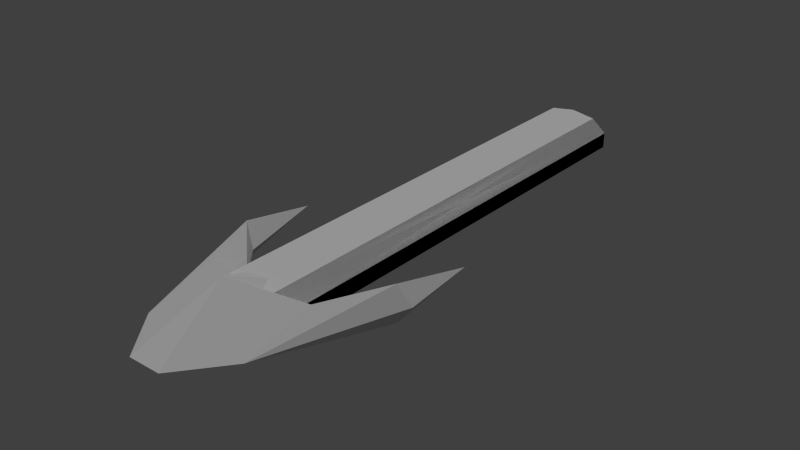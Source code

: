 # Source: Magic_Sword_03.blend  (saved by Blender 2.73.0; exported with 4.5.12 LTS)
import bpy
from mathutils import Matrix  # noqa: F401  (used for matrix-valued properties, if any)

bpy.ops.wm.read_factory_settings(use_empty=True)
scene = bpy.context.scene
scene.name = 'Scene'

# ---- collections
col_collection_1 = bpy.data.collections.new('Collection 1'); scene.collection.children.link(col_collection_1)

# ---- world
world_world = bpy.data.worlds.new('World'); scene.world = world_world
world_world.color = (0.05088, 0.05088, 0.05088)
world_world.use_sun_shadow = False
world_world.sun_shadow_jitter_overblur = 0.0
world_world.cycles.sampling_method = 'MANUAL'
world_world.cycles.sample_map_resolution = 256

# ---- lights
light_sun = bpy.data.lights.new('Sun', 'SUN')
light_sun.transmission_factor = 0.0
light_sun.angle = 0.1993
light_sun.energy = 1.0
light_sun.shadow_buffer_clip_start = 0.5
light_sun.shadow_soft_size = 0.1
light_sun.shadow_cascade_max_distance = 1000.0
light_sun.cycles.use_multiple_importance_sampling = False

# ---- meshes
me_cylinder = bpy.data.meshes.new('Cylinder')
me_cylinder.from_pydata([(0.5878, 0.809, -5.546), (0.5878, 0.809, 5.826), (0.9511, 0.309, -5.546), (0.9511, 0.309, 5.826), (0.9511, -0.309, -5.546), (0.9511, -0.309, 5.826), (0.5878, -0.809, -5.546), (0.5878, -0.809, 5.826), (-0.5878, -0.809, -5.546), (-0.5878, -0.809, 5.826), (-0.9511, -0.309, -5.546), (-0.9511, -0.309, 5.826), (-0.9511, 0.309, -5.546), (-0.9511, 0.309, 5.826), (-0.5878, 0.809, -5.546), (-0.5878, 0.809, 5.826), (2.04, 0.712, 3.889), (0.5758, -0.003648, 4.062), (0.9304, -0.003849, 4.965), (1.605, -0.004231, 4.153), (2.177, -0.004554, 1.945), (2.36, -0.004658, 3.821), (1.296, -0.004056, 7.115), (0.3928, -0.003544, 8.259), (1.33, 0.712, 5.468), (0.0, 0.9571, -5.546), (0.0, 1.0, 5.826), (-0.5878, 0.809, -5.546), (-0.5878, 0.809, 5.826), (-0.9511, 0.309, -5.546), (-0.9511, 0.309, 5.826), (-0.9511, -0.309, -5.546), (-0.9511, -0.309, 5.826), (-0.5878, -0.809, -5.546), (-0.5878, -0.809, 5.826), (0.0, -0.9571, -5.546), (0.0, -1.0, 5.826), (0.5878, -0.809, -5.546), (0.5878, -0.809, 5.826), (0.9511, -0.309, -5.546), (0.9511, -0.309, 5.826), (0.9511, 0.309, -5.546), (0.9511, 0.309, 5.826), (0.5878, 0.809, -5.546), (0.5878, 0.809, 5.826), (-2.04, 0.712, 3.889), (-0.5763, -0.002996, 4.062), (-0.9309, -0.002796, 4.965), (-1.606, -0.002414, 4.153), (-2.178, -0.00209, 1.945), (-2.361, -0.001987, 3.821), (-1.297, -0.002588, 7.115), (-0.3933, -0.003099, 8.259), (-1.33, 0.712, 5.468), (-0.01861, 1.536, 6.356), (-2.041, -0.7136, 3.89), (-1.331, -0.7154, 5.47), (2.04, -0.7236, 3.89), (1.329, -0.7219, 5.47), (0.01748, -1.542, 6.358)], [], [(25, 26, 1, 0), (0, 1, 3, 2), (2, 3, 5, 4), (4, 5, 7, 6), (6, 7, 36, 35), (35, 36, 9, 8), (8, 9, 11, 10), (10, 11, 13, 12), (1, 26, 15, 13, 11, 9, 36, 7, 5, 3), (14, 15, 26, 25), (12, 13, 15, 14), (20, 16, 21), (20, 19, 16), (22, 21, 16, 24), (18, 24, 16, 19), (25, 27, 28, 26), (27, 29, 30, 28), (29, 31, 32, 30), (31, 33, 34, 32), (33, 35, 36, 34), (35, 37, 38, 36), (37, 39, 40, 38), (39, 41, 42, 40), (28, 30, 32, 34, 36, 38, 40, 42, 44, 26), (43, 25, 26, 44), (41, 43, 44, 42), (49, 50, 45), (49, 45, 48), (51, 53, 45, 50), (47, 48, 45, 53), (24, 54, 22), (51, 54, 53), (23, 52, 54), (17, 46, 54), (17, 54, 18), (47, 54, 46), (53, 54, 47), (24, 18, 54), (23, 22, 54), (52, 54, 51), (49, 55, 50), (47, 56, 55, 48), (56, 59, 51), (56, 47, 59), (20, 21, 57), (52, 51, 59), (49, 48, 55), (46, 17, 59), (18, 59, 17), (58, 59, 18), (18, 19, 57, 58), (46, 59, 47), (52, 23, 59), (51, 50, 55, 56), (23, 59, 22), (22, 59, 58), (20, 57, 19), (22, 58, 57, 21)])
me_cylinder.use_remesh_preserve_volume = False
me_cylinder.use_remesh_preserve_attributes = False
me_cylinder.use_mirror_vertex_groups = False
me_cylinder.update()
me_plane = bpy.data.meshes.new('Plane')
me_plane.from_pydata([(-5.75, -0.8629, 1.642), (-4.908, -4.482, 1.719), (-5.304, 3.584, 1.619), (-5.877, 5.768, 1.642), (-5.695, -4.389, 1.719), (-5.734, -4.093, 1.642), (-5.624, -3.967, 1.642), (-5.668, -3.425, 1.642), (-5.772, -3.009, 1.642), (-5.727, 0.2874, 1.642), (-5.756, 3.243, 1.642), (-5.701, 3.779, 1.642), (-5.745, 4.775, 1.642), (-5.802, 5.113, 1.642), (-5.775, 1.404, 1.642), (-5.769, -1.98, 1.642), (-5.771, -2.478, 1.642), (-4.225, -4.148, 1.719), (-4.252, -3.368, 1.719), (-4.126, -4.53, 1.719), (-3.926, -4.747, 1.719), (-4.768, -5.074, 1.719), (-4.645, -4.721, 1.719), (-4.199, -4.674, 1.719), (-4.964, -4.16, 1.719), (-4.984, -4.02, 1.719), (-5.303, -4.383, 1.719), (-4.695, -4.943, 1.719), (-5.023, -4.609, 1.719), (-5.157, -4.619, 1.719), (-5.331, -4.829, 1.719), (-5.21, -5.387, 1.719), (-5.284, -5.096, 1.719), (-5.22, -5.251, 1.719), (-5.259, -5.255, 1.719), (-5.352, -5.108, 1.719), (-5.428, -5.0, 1.719), (-5.548, -4.491, 1.719), (-5.668, -5.003, 1.719), (-6.005, -0.8629, 1.642), (-6.847, -4.482, 1.719), (-6.45, 3.584, 1.619), (-6.059, -4.389, 1.719), (-6.021, -4.093, 1.642), (-6.13, -3.967, 1.642), (-6.087, -3.425, 1.642), (-5.983, -3.009, 1.642), (-6.028, 0.2874, 1.642), (-5.999, 3.243, 1.642), (-6.054, 3.779, 1.642), (-6.01, 4.775, 1.642), (-5.953, 5.113, 1.642), (-5.98, 1.404, 1.642), (-5.985, -1.98, 1.642), (-5.983, -2.478, 1.642), (-7.53, -4.148, 1.719), (-7.502, -3.368, 1.719), (-7.629, -4.53, 1.719), (-7.829, -4.747, 1.719), (-6.987, -5.074, 1.719), (-7.109, -4.721, 1.719), (-7.556, -4.674, 1.719), (-6.791, -4.16, 1.719), (-6.77, -4.02, 1.719), (-6.452, -4.383, 1.719), (-7.06, -4.943, 1.719), (-6.731, -4.609, 1.719), (-6.598, -4.619, 1.719), (-6.424, -4.829, 1.719), (-6.545, -5.387, 1.719), (-6.471, -5.096, 1.719), (-6.535, -5.251, 1.719), (-6.496, -5.255, 1.719), (-6.403, -5.108, 1.719), (-6.327, -5.0, 1.719), (-6.207, -4.491, 1.719), (-6.087, -5.003, 1.719), (-5.991, -1.59, 1.642), (-5.764, -1.59, 1.642), (-5.877, 6.604, 1.566), (-5.75, -0.8629, 1.491), (-5.431, -5.038, 1.566), (-5.287, -5.255, 1.566), (-5.326, -5.395, 1.566), (-5.168, -5.729, 1.566), (-5.107, -5.406, 1.566), (-5.25, -5.093, 1.566), (-5.266, -4.83, 1.566), (-5.146, -4.699, 1.566), (-5.031, -4.682, 1.566), (-4.746, -4.962, 1.566), (-5.031, -5.088, 1.566), (-4.817, -5.203, 1.566), (-4.908, -4.482, 1.41), (-3.819, -4.825, 1.566), (-3.808, -4.704, 1.566), (-4.017, -4.452, 1.566), (-4.137, -4.151, 1.566), (-4.17, -3.614, 1.566), (-3.836, -4.014, 1.566), (-4.198, -3.336, 1.566), (-4.461, -3.148, 1.566), (-4.34, -3.444, 1.566), (-4.34, -4.09, 1.566), (-4.417, -4.173, 1.566), (-4.263, -4.26, 1.566), (-4.219, -4.403, 1.566), (-4.472, -4.408, 1.566), (-4.335, -4.589, 1.566), (-4.652, -4.589, 1.566), (-4.872, -4.381, 1.566), (-4.904, -4.238, 1.566), (-4.778, -4.326, 1.566), (-4.965, -3.844, 1.566), (-5.409, -4.304, 1.566), (-5.529, -4.123, 1.566), (-5.19, -3.827, 1.566), (-5.337, -3.235, 1.566), (-5.628, -2.994, 1.566), (-5.622, -2.682, 1.566), (-5.228, -2.457, 1.566), (-5.562, -2.271, 1.566), (-5.589, -1.981, 1.566), (-5.507, -1.772, 1.566), (-5.124, -1.591, 1.566), (-5.485, -1.498, 1.566), (-5.458, -0.8846, 1.566), (-5.431, -0.3749, 1.566), (-5.233, -0.0242, 1.566), (-5.535, 1.373, 1.566), (-5.502, 2.814, 1.566), (-5.403, 3.379, 1.566), (-5.299, 3.428, 1.566), (-5.085, 3.236, 1.566), (-5.304, 3.584, 1.514), (-5.31, 3.741, 1.566), (-5.425, 4.223, 1.566), (-5.217, 4.146, 1.566), (-5.387, 4.782, 1.566), (-5.425, 5.121, 1.566), (-5.877, 5.768, 1.491), (-5.695, -4.389, 1.41), (-5.734, -4.093, 1.491), (-5.624, -3.967, 1.491), (-5.668, -3.425, 1.491), (-5.772, -3.009, 1.491), (-5.727, 0.2874, 1.491), (-5.756, 3.243, 1.491), (-5.701, 3.779, 1.491), (-5.745, 4.775, 1.491), (-5.802, 5.113, 1.491), (-5.775, 1.404, 1.491), (-5.769, -1.98, 1.491), (-5.771, -2.478, 1.491), (-4.225, -4.148, 1.41), (-4.252, -3.368, 1.41), (-4.126, -4.53, 1.41), (-3.926, -4.747, 1.491), (-4.768, -5.074, 1.491), (-4.645, -4.721, 1.41), (-4.199, -4.674, 1.41), (-4.964, -4.16, 1.41), (-4.984, -4.02, 1.41), (-5.303, -4.383, 1.41), (-4.85, -4.075, 1.566), (-4.695, -4.943, 1.41), (-5.023, -4.609, 1.41), (-5.157, -4.619, 1.41), (-5.331, -4.829, 1.41), (-5.21, -5.387, 1.41), (-5.2, -5.249, 1.566), (-5.284, -5.096, 1.41), (-5.22, -5.251, 1.41), (-5.259, -5.255, 1.41), (-5.352, -5.108, 1.41), (-5.428, -5.0, 1.41), (-5.377, -5.113, 1.566), (-5.548, -4.491, 1.41), (-5.668, -5.034, 1.566), (-5.668, -5.003, 1.41), (-6.005, -0.8629, 1.491), (-6.324, -5.038, 1.566), (-6.468, -5.255, 1.566), (-6.428, -5.395, 1.566), (-6.587, -5.729, 1.566), (-6.648, -5.406, 1.566), (-6.505, -5.093, 1.566), (-6.489, -4.83, 1.566), (-6.609, -4.699, 1.566), (-6.724, -4.682, 1.566), (-7.009, -4.962, 1.566), (-6.724, -5.088, 1.566), (-6.938, -5.203, 1.566), (-6.847, -4.482, 1.41), (-7.935, -4.825, 1.566), (-7.946, -4.704, 1.566), (-7.738, -4.452, 1.566), (-7.617, -4.151, 1.566), (-7.585, -3.614, 1.566), (-7.919, -4.014, 1.566), (-7.557, -3.336, 1.566), (-7.294, -3.148, 1.566), (-7.415, -3.444, 1.566), (-7.415, -4.09, 1.566), (-7.338, -4.173, 1.566), (-7.491, -4.26, 1.566), (-7.535, -4.403, 1.566), (-7.283, -4.408, 1.566), (-7.42, -4.589, 1.566), (-7.102, -4.589, 1.566), (-6.883, -4.381, 1.566), (-6.85, -4.238, 1.566), (-6.976, -4.326, 1.566), (-6.79, -3.844, 1.566), (-6.346, -4.304, 1.566), (-6.226, -4.123, 1.566), (-6.566, -3.827, 1.566), (-6.417, -3.235, 1.566), (-6.127, -2.994, 1.566), (-6.132, -2.682, 1.566), (-6.527, -2.457, 1.566), (-6.193, -2.271, 1.566), (-6.165, -1.981, 1.566), (-6.247, -1.772, 1.566), (-6.631, -1.591, 1.566), (-6.269, -1.498, 1.566), (-6.297, -0.8846, 1.566), (-6.324, -0.3749, 1.566), (-6.521, -0.0242, 1.566), (-6.22, 1.373, 1.566), (-6.253, 2.814, 1.566), (-6.352, 3.379, 1.566), (-6.456, 3.428, 1.566), (-6.669, 3.236, 1.566), (-6.45, 3.584, 1.514), (-6.445, 3.741, 1.566), (-6.33, 4.223, 1.566), (-6.538, 4.146, 1.566), (-6.368, 4.782, 1.566), (-6.33, 5.121, 1.566), (-6.059, -4.389, 1.41), (-6.021, -4.093, 1.491), (-6.13, -3.967, 1.491), (-6.087, -3.425, 1.491), (-5.983, -3.009, 1.491), (-6.028, 0.2874, 1.491), (-5.999, 3.243, 1.491), (-6.054, 3.779, 1.491), (-6.01, 4.775, 1.491), (-5.953, 5.113, 1.491), (-5.98, 1.404, 1.491), (-5.985, -1.98, 1.491), (-5.983, -2.478, 1.491), (-7.53, -4.148, 1.41), (-7.502, -3.368, 1.41), (-7.629, -4.53, 1.41), (-7.829, -4.747, 1.41), (-6.987, -5.074, 1.41), (-7.109, -4.721, 1.41), (-7.556, -4.674, 1.41), (-6.791, -4.16, 1.41), (-6.77, -4.02, 1.41), (-6.452, -4.383, 1.41), (-6.905, -4.075, 1.566), (-7.06, -4.943, 1.41), (-6.731, -4.609, 1.41), (-6.598, -4.619, 1.41), (-6.424, -4.829, 1.41), (-6.545, -5.387, 1.41), (-6.554, -5.249, 1.566), (-6.471, -5.096, 1.41), (-6.535, -5.251, 1.41), (-6.496, -5.255, 1.41), (-6.403, -5.108, 1.41), (-6.327, -5.0, 1.41), (-6.378, -5.113, 1.566), (-6.207, -4.491, 1.41), (-6.087, -5.034, 1.566), (-6.087, -5.003, 1.41), (-6.684, -3.251, 1.566), (-5.082, -3.251, 1.566), (-5.991, -1.59, 1.491), (-5.764, -1.59, 1.491)], [(237, 50), (100, 18), (112, 24), (31, 170), (82, 31), (137, 12), (200, 56), (212, 62), (69, 269), (182, 69), (225, 77), (125, 78), (121, 16), (221, 54), (237, 248), (100, 155), (112, 161), (169, 170), (82, 169), (137, 149), (200, 254), (212, 260), (268, 269), (182, 268), (225, 281), (125, 282), (121, 153), (221, 252), (77, 78), (45, 218), (7, 118), (118, 144), (218, 243)], [(79, 3, 13, 139), (139, 13, 12, 138), (137, 138, 12, 136), (136, 12, 11, 135), (133, 2, 132), (135, 2, 133), (131, 11, 10, 130), (130, 10, 14, 129), (9, 128, 129, 14), (128, 9, 127), (127, 9, 0, 126), (39, 77, 53, 15, 78, 0), (15, 53, 54, 16), (120, 16, 119), (119, 16, 8, 118), (118, 8, 7, 117), (116, 6, 5, 115), (115, 5, 4, 114), (100, 101, 18, 99), (99, 18, 98), (102, 18, 101), (104, 17, 103), (102, 103, 17, 18), (98, 18, 17, 97), (105, 17, 104), (107, 19, 106), (106, 19, 17, 105), (96, 97, 17, 19), (20, 95, 96, 19), (95, 20, 94), (108, 19, 107), (108, 23, 19), (22, 23, 108, 109), (19, 23, 20), (92, 21, 91), (20, 23, 27, 21), (20, 21, 92, 94), (1, 22, 109, 110), (111, 24, 1, 110), (112, 164, 24, 111), (113, 25, 24, 164), (114, 26, 25, 113), (23, 22, 27), (91, 21, 27, 90), (85, 31, 84), (84, 31, 83), (31, 34, 82, 83), (31, 85, 170, 33), (31, 33, 34), (32, 35, 34, 33), (170, 86, 32, 33), (176, 82, 34, 35), (86, 87, 30, 32), (87, 88, 29, 30), (88, 89, 28, 29), (89, 90, 27, 28), (1, 28, 27, 22), (24, 29, 28, 1), (24, 25, 26, 29), (26, 114, 37), (4, 37, 114), (30, 29, 26, 37), (35, 36, 81, 176), (178, 81, 36, 38), (30, 36, 35, 32), (37, 38, 36, 30), (37, 4, 38), (79, 239, 51, 3), (239, 238, 50, 51), (237, 236, 50, 238), (236, 235, 49, 50), (135, 11, 2), (132, 2, 11, 131), (231, 230, 48, 49), (230, 229, 52, 48), (47, 52, 229, 228), (228, 227, 47), (227, 226, 39, 47), (124, 78, 123), (15, 16, 120, 121, 122), (0, 78, 124, 125, 126), (220, 219, 54), (219, 218, 46, 54), (218, 217, 45, 46), (216, 215, 43, 44), (215, 214, 42, 43), (200, 199, 56, 201), (199, 198, 56), (202, 201, 56), (204, 203, 55), (202, 56, 55, 203), (198, 197, 55, 56), (205, 204, 55), (207, 206, 57), (206, 205, 55, 57), (196, 57, 55, 197), (58, 57, 196, 195), (195, 194, 58), (208, 207, 57), (208, 57, 61), (60, 209, 208, 61), (57, 58, 61), (192, 191, 59), (58, 59, 65, 61), (58, 194, 192, 59), (40, 210, 209, 60), (211, 210, 40, 62), (212, 211, 62, 263), (213, 263, 62, 63), (214, 213, 63, 64), (61, 65, 60), (191, 190, 65, 59), (185, 184, 69), (184, 183, 69), (69, 183, 182, 72), (69, 71, 269, 185), (69, 72, 71), (70, 71, 72, 73), (269, 71, 70, 186), (275, 73, 72, 182), (186, 70, 68, 187), (187, 68, 67, 188), (188, 67, 66, 189), (189, 66, 65, 190), (40, 60, 65, 66), (62, 40, 66, 67), (62, 67, 64, 63), (64, 75, 214), (42, 214, 75), (68, 75, 64, 67), (73, 275, 181, 74), (277, 76, 74, 181), (68, 70, 73, 74), (75, 68, 74, 76), (75, 76, 42), (38, 76, 277, 178), (38, 4, 42, 76), (5, 43, 42, 4), (6, 44, 43, 5), (8, 46, 45, 7), (16, 54, 46, 8), (221, 220, 54, 53, 222), (77, 223, 222, 53), (226, 225, 224, 77, 39), (9, 47, 39, 0), (14, 52, 47, 9), (10, 48, 52, 14), (11, 49, 48, 10), (12, 50, 49, 11), (13, 51, 50, 12), (3, 51, 13), (223, 77, 224), (123, 78, 15, 122), (41, 232, 231, 49), (235, 41, 49), (235, 233, 41), (41, 233, 232), (79, 139, 150, 140), (139, 138, 149, 150), (137, 136, 149, 138), (136, 135, 148, 149), (133, 132, 134), (135, 133, 134), (131, 130, 147, 148), (130, 129, 151, 147), (146, 151, 129, 128), (128, 127, 146), (127, 126, 80, 146), (180, 80, 282, 152, 251, 281), (152, 153, 252, 251), (120, 119, 153), (119, 118, 145, 153), (118, 117, 144, 145), (243, 279, 217), (116, 115, 142, 143), (115, 114, 141, 142), (100, 99, 155, 101), (99, 98, 155), (102, 101, 155), (104, 103, 154), (102, 155, 154, 103), (98, 97, 154, 155), (105, 104, 154), (107, 106, 156), (106, 105, 154, 156), (96, 156, 154, 97), (157, 156, 96, 95), (95, 94, 157), (108, 107, 156), (108, 156, 160), (159, 109, 108, 160), (156, 157, 160), (92, 91, 158), (157, 158, 165, 160), (157, 94, 92, 158), (93, 110, 109, 159), (111, 110, 93, 161), (112, 111, 161, 164), (113, 164, 161, 162), (114, 113, 162, 163), (160, 165, 159), (91, 90, 165, 158), (85, 84, 169), (84, 83, 169), (169, 83, 82, 173), (169, 172, 170, 85), (169, 173, 172), (171, 172, 173, 174), (170, 172, 171, 86), (176, 174, 173, 82), (86, 171, 168, 87), (87, 168, 167, 88), (88, 167, 166, 89), (89, 166, 165, 90), (93, 159, 165, 166), (161, 93, 166, 167), (161, 167, 163, 162), (163, 177, 114), (141, 114, 177), (168, 177, 163, 167), (174, 176, 81, 175), (178, 179, 175, 81), (168, 171, 174, 175), (177, 168, 175, 179), (177, 179, 141), (79, 140, 249, 239), (239, 249, 248, 238), (237, 238, 248, 236), (236, 248, 247, 235), (135, 134, 148), (132, 131, 148, 134), (231, 247, 246, 230), (230, 246, 250, 229), (245, 228, 229, 250), (228, 245, 227), (227, 245, 180, 226), (124, 123, 282), (152, 122, 121, 120, 153), (80, 126, 125, 124, 282), (220, 252, 219), (219, 252, 244, 218), (218, 244, 243, 217), (45, 217, 279), (116, 280, 7, 6), (216, 44, 45, 279), (216, 242, 241, 215), (215, 241, 240, 214), (200, 201, 254, 199), (199, 254, 198), (202, 254, 201), (204, 253, 203), (202, 203, 253, 254), (198, 254, 253, 197), (205, 253, 204), (207, 255, 206), (206, 255, 253, 205), (196, 197, 253, 255), (256, 195, 196, 255), (195, 256, 194), (208, 255, 207), (208, 259, 255), (258, 259, 208, 209), (255, 259, 256), (192, 257, 191), (256, 259, 264, 257), (256, 257, 192, 194), (193, 258, 209, 210), (211, 260, 193, 210), (212, 263, 260, 211), (213, 261, 260, 263), (214, 262, 261, 213), (259, 258, 264), (191, 257, 264, 190), (185, 268, 184), (184, 268, 183), (268, 272, 182, 183), (268, 185, 269, 271), (268, 271, 272), (270, 273, 272, 271), (269, 186, 270, 271), (275, 182, 272, 273), (186, 187, 267, 270), (187, 188, 266, 267), (188, 189, 265, 266), (189, 190, 264, 265), (193, 265, 264, 258), (260, 266, 265, 193), (260, 261, 262, 266), (262, 214, 276), (240, 276, 214), (267, 266, 262, 276), (273, 274, 181, 275), (277, 181, 274, 278), (267, 274, 273, 270), (276, 278, 274, 267), (276, 240, 278), (179, 178, 277, 278), (179, 278, 240, 141), (142, 141, 240, 241), (143, 142, 241, 242), (7, 280, 117), (44, 6, 7, 45), (145, 144, 243, 244), (153, 145, 244, 252), (221, 222, 251, 252, 220), (281, 251, 222, 223), (226, 180, 281, 224, 225), (146, 80, 180, 245), (151, 146, 245, 250), (147, 151, 250, 246), (148, 147, 246, 247), (149, 148, 247, 248), (150, 149, 248, 249), (140, 150, 249), (223, 224, 281), (123, 122, 152, 282), (234, 247, 231, 232), (235, 247, 234), (235, 234, 233), (234, 232, 233), (243, 242, 216, 279), (144, 117, 280), (116, 143, 144, 280), (242, 243, 144, 143)])
me_plane.use_remesh_preserve_volume = False
me_plane.use_remesh_preserve_attributes = False
me_plane.use_mirror_vertex_groups = False
me_plane.update()

# ---- objects
ob_sun = bpy.data.objects.new('Sun', light_sun)
ob_cylinder = bpy.data.objects.new('Cylinder', me_cylinder)
ob_blade = bpy.data.objects.new('Blade', me_plane)

# ---- transforms, parenting, visibility, modifiers, constraints
ob_sun.location = (-4.526, 0.05805, 3.075)
ob_sun.lineart.crease_threshold = 0.0
ob_cylinder.location = (0.2594, -5.649, 1.565)
ob_cylinder.rotation_euler = (1.571, 0.0, 0.0)
ob_cylinder.scale = (0.2547, 0.1546, 0.2547)
ob_cylinder.lineart.crease_threshold = 0.0
ob_blade.location = (6.137, 0.6787, 3.401e-08)
ob_blade.hide_select = True
ob_blade.hide_render = True
ob_blade.lineart.crease_threshold = 0.0

# ---- collection membership
col_collection_1.objects.link(ob_sun)
col_collection_1.objects.link(ob_cylinder)
col_collection_1.objects.link(ob_blade)

# ---- scene / render settings (as saved in the file)
scene.frame_start = 1; scene.frame_end = 250; scene.frame_set(0)
scene.render.engine = 'BLENDER_EEVEE_NEXT'
scene.render.resolution_percentage = 50
scene.render.dither_intensity = 0.0
scene.cycles.use_denoising = False
scene.cycles.samples = 10
scene.cycles.sampling_pattern = 'TABULATED_SOBOL'
scene.cycles.light_sampling_threshold = 0.0
scene.cycles.use_adaptive_sampling = False
scene.cycles.use_light_tree = False
scene.cycles.blur_glossy = 0.0
scene.cycles.pixel_filter_type = 'GAUSSIAN'
scene.cycles.sample_clamp_indirect = 0.0
scene.view_settings.view_transform = 'Standard'
bpy.context.view_layer.update()

# ---- added for rendering (the .blend has no active camera): camera
cam_auto = bpy.data.cameras.new('AutoCamera')
cam_auto.lens = 50.0
cam_auto.sensor_width = 36.0
cam_auto.clip_end = 1000.0
ob_auto_camera = bpy.data.objects.new('AutoCamera', cam_auto)
scene.collection.objects.link(ob_auto_camera)
ob_auto_camera.location = (3.72567, -10.1543, 4.33735)
ob_auto_camera.rotation_euler = (1.09748, -7.21219e-08, 0.694738)
scene.camera = ob_auto_camera
bpy.context.view_layer.update()
